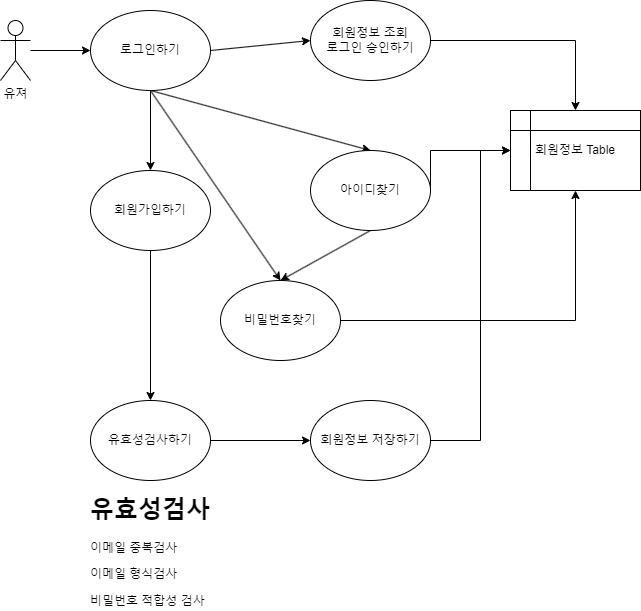

The diagram above was exported from draw.io. Its source (the exported page's mxGraphModel, read from the mxfile embedded in the PNG):
<mxGraphModel dx="1434" dy="756" grid="1" gridSize="10" guides="1" tooltips="1" connect="1" arrows="1" fold="1" page="1" pageScale="1" pageWidth="827" pageHeight="1169" math="0" shadow="0">
  <root>
    <mxCell id="0" />
    <mxCell id="1" parent="0" />
    <mxCell id="-kE1WcAJg6WKtTII0vEK-4" style="edgeStyle=orthogonalEdgeStyle;rounded=0;orthogonalLoop=1;jettySize=auto;html=1;entryX=0;entryY=0.5;entryDx=0;entryDy=0;" edge="1" parent="1" source="-kE1WcAJg6WKtTII0vEK-1" target="-kE1WcAJg6WKtTII0vEK-3">
      <mxGeometry relative="1" as="geometry" />
    </mxCell>
    <mxCell id="-kE1WcAJg6WKtTII0vEK-1" value="유져" style="shape=umlActor;verticalLabelPosition=bottom;verticalAlign=top;html=1;outlineConnect=0;" vertex="1" parent="1">
      <mxGeometry x="50" y="190" width="30" height="60" as="geometry" />
    </mxCell>
    <mxCell id="-kE1WcAJg6WKtTII0vEK-8" style="rounded=0;orthogonalLoop=1;jettySize=auto;html=1;entryX=0.5;entryY=0;entryDx=0;entryDy=0;" edge="1" parent="1" source="-kE1WcAJg6WKtTII0vEK-3" target="-kE1WcAJg6WKtTII0vEK-5">
      <mxGeometry relative="1" as="geometry" />
    </mxCell>
    <mxCell id="-kE1WcAJg6WKtTII0vEK-9" style="rounded=0;orthogonalLoop=1;jettySize=auto;html=1;entryX=0.5;entryY=0;entryDx=0;entryDy=0;exitX=0.5;exitY=1;exitDx=0;exitDy=0;" edge="1" parent="1" source="-kE1WcAJg6WKtTII0vEK-3" target="-kE1WcAJg6WKtTII0vEK-6">
      <mxGeometry relative="1" as="geometry" />
    </mxCell>
    <mxCell id="-kE1WcAJg6WKtTII0vEK-11" style="rounded=0;orthogonalLoop=1;jettySize=auto;html=1;entryX=0.5;entryY=0;entryDx=0;entryDy=0;exitX=0.5;exitY=1;exitDx=0;exitDy=0;" edge="1" parent="1" source="-kE1WcAJg6WKtTII0vEK-3" target="-kE1WcAJg6WKtTII0vEK-7">
      <mxGeometry relative="1" as="geometry" />
    </mxCell>
    <mxCell id="-kE1WcAJg6WKtTII0vEK-20" style="rounded=0;orthogonalLoop=1;jettySize=auto;html=1;entryX=0;entryY=0.5;entryDx=0;entryDy=0;exitX=1;exitY=0.5;exitDx=0;exitDy=0;" edge="1" parent="1" source="-kE1WcAJg6WKtTII0vEK-3" target="-kE1WcAJg6WKtTII0vEK-19">
      <mxGeometry relative="1" as="geometry" />
    </mxCell>
    <mxCell id="-kE1WcAJg6WKtTII0vEK-3" value="로그인하기" style="ellipse;whiteSpace=wrap;html=1;" vertex="1" parent="1">
      <mxGeometry x="140" y="180" width="120" height="80" as="geometry" />
    </mxCell>
    <mxCell id="-kE1WcAJg6WKtTII0vEK-13" style="edgeStyle=orthogonalEdgeStyle;rounded=0;orthogonalLoop=1;jettySize=auto;html=1;entryX=0.5;entryY=0;entryDx=0;entryDy=0;" edge="1" parent="1" source="-kE1WcAJg6WKtTII0vEK-5" target="-kE1WcAJg6WKtTII0vEK-12">
      <mxGeometry relative="1" as="geometry" />
    </mxCell>
    <mxCell id="-kE1WcAJg6WKtTII0vEK-5" value="회원가입하기" style="ellipse;whiteSpace=wrap;html=1;" vertex="1" parent="1">
      <mxGeometry x="140" y="340" width="120" height="80" as="geometry" />
    </mxCell>
    <mxCell id="-kE1WcAJg6WKtTII0vEK-10" style="rounded=0;orthogonalLoop=1;jettySize=auto;html=1;entryX=0.5;entryY=0;entryDx=0;entryDy=0;exitX=0.5;exitY=1;exitDx=0;exitDy=0;" edge="1" parent="1" source="-kE1WcAJg6WKtTII0vEK-6" target="-kE1WcAJg6WKtTII0vEK-7">
      <mxGeometry relative="1" as="geometry" />
    </mxCell>
    <mxCell id="-kE1WcAJg6WKtTII0vEK-23" style="edgeStyle=orthogonalEdgeStyle;rounded=0;orthogonalLoop=1;jettySize=auto;html=1;entryX=0;entryY=0.5;entryDx=0;entryDy=0;exitX=1;exitY=0.5;exitDx=0;exitDy=0;" edge="1" parent="1" source="-kE1WcAJg6WKtTII0vEK-6" target="-kE1WcAJg6WKtTII0vEK-17">
      <mxGeometry relative="1" as="geometry">
        <Array as="points">
          <mxPoint x="480" y="320" />
        </Array>
      </mxGeometry>
    </mxCell>
    <mxCell id="-kE1WcAJg6WKtTII0vEK-6" value="아이디찾기" style="ellipse;whiteSpace=wrap;html=1;" vertex="1" parent="1">
      <mxGeometry x="360" y="320" width="120" height="80" as="geometry" />
    </mxCell>
    <mxCell id="-kE1WcAJg6WKtTII0vEK-24" style="edgeStyle=orthogonalEdgeStyle;rounded=0;orthogonalLoop=1;jettySize=auto;html=1;entryX=0.5;entryY=1;entryDx=0;entryDy=0;exitX=1;exitY=0.5;exitDx=0;exitDy=0;" edge="1" parent="1" source="-kE1WcAJg6WKtTII0vEK-7" target="-kE1WcAJg6WKtTII0vEK-17">
      <mxGeometry relative="1" as="geometry" />
    </mxCell>
    <mxCell id="-kE1WcAJg6WKtTII0vEK-7" value="비밀번호찾기" style="ellipse;whiteSpace=wrap;html=1;" vertex="1" parent="1">
      <mxGeometry x="270" y="450" width="120" height="80" as="geometry" />
    </mxCell>
    <mxCell id="-kE1WcAJg6WKtTII0vEK-16" style="edgeStyle=orthogonalEdgeStyle;rounded=0;orthogonalLoop=1;jettySize=auto;html=1;" edge="1" parent="1" source="-kE1WcAJg6WKtTII0vEK-12" target="-kE1WcAJg6WKtTII0vEK-15">
      <mxGeometry relative="1" as="geometry" />
    </mxCell>
    <mxCell id="-kE1WcAJg6WKtTII0vEK-12" value="유효성검사하기" style="ellipse;whiteSpace=wrap;html=1;" vertex="1" parent="1">
      <mxGeometry x="140" y="570" width="120" height="80" as="geometry" />
    </mxCell>
    <mxCell id="-kE1WcAJg6WKtTII0vEK-14" value="&lt;h1&gt;유효성검사&lt;/h1&gt;&lt;p&gt;이메일 중복검사&lt;/p&gt;&lt;p&gt;이메일 형식검사&lt;/p&gt;&lt;p&gt;비밀번호 적합성 검사&lt;/p&gt;" style="text;html=1;strokeColor=none;fillColor=none;spacing=5;spacingTop=-20;whiteSpace=wrap;overflow=hidden;rounded=0;" vertex="1" parent="1">
      <mxGeometry x="135" y="660" width="130" height="120" as="geometry" />
    </mxCell>
    <mxCell id="-kE1WcAJg6WKtTII0vEK-18" style="edgeStyle=orthogonalEdgeStyle;rounded=0;orthogonalLoop=1;jettySize=auto;html=1;entryX=0;entryY=0.5;entryDx=0;entryDy=0;" edge="1" parent="1" source="-kE1WcAJg6WKtTII0vEK-15" target="-kE1WcAJg6WKtTII0vEK-17">
      <mxGeometry relative="1" as="geometry">
        <Array as="points">
          <mxPoint x="530" y="610" />
          <mxPoint x="530" y="320" />
        </Array>
      </mxGeometry>
    </mxCell>
    <mxCell id="-kE1WcAJg6WKtTII0vEK-15" value="회원정보 저장하기" style="ellipse;whiteSpace=wrap;html=1;" vertex="1" parent="1">
      <mxGeometry x="360" y="570" width="120" height="80" as="geometry" />
    </mxCell>
    <mxCell id="-kE1WcAJg6WKtTII0vEK-17" value="회원정보 Table" style="shape=internalStorage;whiteSpace=wrap;html=1;backgroundOutline=1;" vertex="1" parent="1">
      <mxGeometry x="560" y="280" width="130" height="80" as="geometry" />
    </mxCell>
    <mxCell id="-kE1WcAJg6WKtTII0vEK-21" style="edgeStyle=orthogonalEdgeStyle;rounded=0;orthogonalLoop=1;jettySize=auto;html=1;entryX=0.5;entryY=0;entryDx=0;entryDy=0;exitX=1;exitY=0.5;exitDx=0;exitDy=0;" edge="1" parent="1" source="-kE1WcAJg6WKtTII0vEK-19" target="-kE1WcAJg6WKtTII0vEK-17">
      <mxGeometry relative="1" as="geometry" />
    </mxCell>
    <mxCell id="-kE1WcAJg6WKtTII0vEK-19" value="회원정보 조회&lt;br&gt;로그인 승인하기" style="ellipse;whiteSpace=wrap;html=1;" vertex="1" parent="1">
      <mxGeometry x="360" y="170" width="120" height="80" as="geometry" />
    </mxCell>
  </root>
</mxGraphModel>